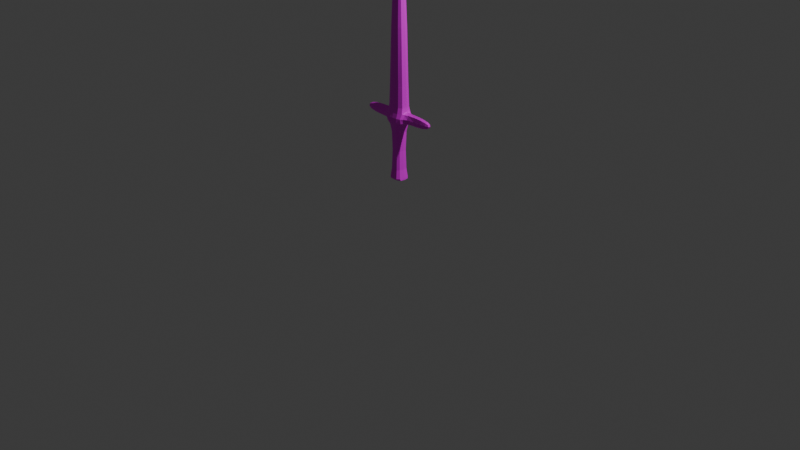# Source: sword.blend  (saved by Blender 4.3.34; exported with 4.5.12 LTS)
import bpy
from mathutils import Matrix  # noqa: F401  (used for matrix-valued properties, if any)

bpy.ops.wm.read_factory_settings(use_empty=True)
scene = bpy.context.scene
scene.name = 'Scene'

# ---- collections
col_collection = bpy.data.collections.new('Collection'); scene.collection.children.link(col_collection)

# ---- images (referenced by path relative to the original .blend; pixels are not part of the script)
import os
ASSET_DIR = os.environ.get("B2B_ASSET_DIR", "")  # directory of the original .blend (textures are referenced by path, not embedded)
HERE = os.path.dirname(os.path.abspath(__file__))  # packed textures are extracted next to this script under _unpacked/

def load_image(name, relpath, width, height, colorspace="sRGB"):
    """Load a texture the original file referenced (path relative to the .blend, or extracted next to this script)."""
    p = next((c for c in (os.path.join(HERE, relpath), os.path.join(ASSET_DIR, relpath)) if relpath and os.path.exists(c)), "")
    if p:
        img = bpy.data.images.load(p, check_existing=True)
        img.name = name
    else:  # same state as the original file: an image datablock whose file is absent (Cycles renders it pink)
        img = bpy.data.images.new(name, width, height)
        img.source = "FILE"
        img.filepath = "//" + (relpath or name)
    img.colorspace_settings.name = colorspace
    return img
img_swordbody_png = load_image('swordBody.png', 'swordBody.png', 1024, 1024, 'sRGB')

# ---- materials (node trees are filled in below, after node groups)
mat_material = bpy.data.materials.new('Material')
mat_material.alpha_threshold = 0.0
mat_material.roughness = 0.5
mat_material.line_color = (0.0, 0.0, 0.0, 1.0)

# ---- material node trees
mat_material.use_nodes = True; mat_material.node_tree.nodes.clear()
_N = mat_material.node_tree.nodes; _L = mat_material.node_tree.links
n0 = _N.new('ShaderNodeOutputMaterial'); n0.name = 'Material Output'; n0.location = (300, 300)
n1 = _N.new('ShaderNodeBsdfPrincipled'); n1.name = 'Principled BSDF'; n1.location = (10, 300)
n1.inputs[3].default_value = 1.45
n2 = _N.new('ShaderNodeTexImage'); n2.name = '画像テクスチャ'; n2.location = (-280, 280)
n2.image = img_swordbody_png
_L.new(n1.outputs[0], n0.inputs[0])
_L.new(n2.outputs[0], n1.inputs[0])
n0.is_active_output = True

# ---- world
world_world = bpy.data.worlds.new('World'); scene.world = world_world
world_world.use_nodes = True; world_world.node_tree.nodes.clear()
_N = world_world.node_tree.nodes; _L = world_world.node_tree.links
n0 = _N.new('ShaderNodeOutputWorld'); n0.name = 'World Output'; n0.location = (300, 300)
n1 = _N.new('ShaderNodeBackground'); n1.name = 'Background'; n1.location = (10, 300)
n1.inputs[0].default_value = (0.05088, 0.05088, 0.05088, 1.0)
_L.new(n1.outputs[0], n0.inputs[0])
n0.is_active_output = True
world_world.color = (0.05088, 0.05088, 0.05088)
world_world.sun_shadow_jitter_overblur = 0.0

# ---- cameras
cam_camera = bpy.data.cameras.new('Camera')
cam_camera.clip_end = 100.0
cam_camera.ortho_scale = 7.314

# ---- lights
light_light = bpy.data.lights.new('Light', 'POINT')
light_light.energy = 1000.0
light_light.shadow_soft_size = 0.1

# ---- meshes
me_cube = bpy.data.meshes.new('Cube')
me_cube.from_pydata([(0.05925, 0.05925, 1.049), (0.05925, 0.05925, 0.4697), (0.05925, -0.05925, 1.049), (0.05925, -0.05925, 0.4697), (0.1098, 0.1098, 0.4528), (0.1098, -0.1098, 0.4528), (0.1098, -0.1098, 1.051), (0.1098, 0.1098, 1.051), (0.1098, -0.07544, 1.18), (0.1098, 0.07544, 1.18), (0.1098, -0.05777, 1.194), (0.1098, 0.05777, 1.194), (0.1168, 0.03338, 1.051), (0.1168, -0.03338, 1.051), (0.1168, 0.03338, 1.18), (0.1168, -0.03338, 1.18), (0.336, 0.03338, 1.051), (0.336, -0.03338, 1.051), (0.336, 0.03338, 1.18), (0.336, -0.03338, 1.18), (0.433, 0.02036, 1.098), (0.433, -0.02036, 1.098), (0.433, 0.02036, 1.132), (0.433, -0.02036, 1.132), (0.05686, -0.05777, 2.845), (0.05686, 0.05777, 2.845), (2.821e-10, 0.05925, 0.4697), (2.821e-10, -0.05925, 1.049), (2.821e-10, -0.05925, 0.4697), (2.821e-10, 0.05925, 1.049), (0.0, 0.1098, 0.4528), (0.0, -0.1098, 0.4528), (0.0, -0.1098, 1.051), (0.0, 0.1098, 1.051), (0.0, -0.07544, 1.18), (0.0, 0.07544, 1.18), (0.0, -0.05777, 1.194), (0.0, 0.05777, 1.194), (0.0, -0.05777, 2.845), (0.0, 0.05777, 2.845)], [], [(26, 1, 4, 30), (1, 0, 2, 3), (26, 29, 0, 1), (30, 4, 5, 31), (1, 3, 5, 4), (27, 2, 6, 32), (2, 0, 7, 6), (7, 9, 14, 12), (32, 6, 8, 34), (34, 8, 10, 36), (8, 9, 11, 10), (12, 14, 18, 16), (9, 8, 15, 14), (8, 6, 13, 15), (6, 7, 12, 13), (17, 16, 20, 21), (13, 12, 16, 17), (15, 13, 17, 19), (14, 15, 19, 18), (21, 20, 22, 23), (19, 17, 21, 23), (18, 19, 23, 22), (16, 18, 22, 20), (10, 11, 25, 24), (36, 10, 24, 38), (25, 39, 38, 24), (9, 35, 37, 11), (11, 37, 39, 25), (7, 33, 35, 9), (3, 28, 31, 5), (3, 2, 27, 28), (0, 29, 33, 7)])
_uv = me_cube.uv_layers.new(name='UVMap')
_uv.uv.foreach_set('vector', [0.874, 0.05209, 0.8153, 0.06771, 0.8084, 0.05255, 0.8235, 5.035e-05, 0.8153, 0.06771, 0.8086, 0.8441, 0.6857, 0.8424, 0.6984, 0.07216, 0.874, 0.05209, 0.874, 0.8436, 0.8086, 0.8441, 0.8153, 0.06771, 0.8235, 5.035e-05, 0.8084, 0.05255, 0.7009, 0.05898, 0.684, 0.01728, 0.8153, 0.06771, 0.6984, 0.07216, 0.7009, 0.05898, 0.8084, 0.05255, 0.6202, 0.8406, 0.6857, 0.8424, 0.698, 0.8819, 0.6343, 0.8865, 0.6857, 0.8424, 0.8086, 0.8441, 0.7997, 0.8825, 0.698, 0.8819, 0.7997, 0.8825, 0.78, 0.9385, 0.7602, 0.9274, 0.7613, 0.8939, 0.6343, 0.8865, 0.698, 0.8819, 0.7175, 0.9448, 0.6563, 0.9654, 0.1716, 0.894, 0.2327, 0.8735, 0.2513, 0.9029, 0.185, 0.9286, 0.2327, 0.8735, 0.2952, 0.8671, 0.2771, 0.8931, 0.2513, 0.9029, 0.7613, 0.8939, 0.7602, 0.9274, 0.7501, 0.9143, 0.7501, 0.9075, 0.8242, 0.5216, 0.7734, 0.5237, 0.7879, 0.5204, 0.8104, 0.5197, 0.7175, 0.9448, 0.698, 0.8819, 0.7379, 0.8946, 0.739, 0.9291, 0.6398, 0.4306, 0.7046, 0.4275, 0.6811, 0.4314, 0.6616, 0.4321, 0.7493, 0.9076, 0.7501, 0.9075, 0.7503, 0.9099, 0.7491, 0.91, 0.7379, 0.8946, 0.7613, 0.8939, 0.7501, 0.9075, 0.7493, 0.9076, 0.739, 0.9291, 0.7379, 0.8946, 0.7493, 0.9076, 0.7495, 0.9145, 0.7602, 0.9274, 0.739, 0.9291, 0.7495, 0.9145, 0.7501, 0.9143, 0.7491, 0.91, 0.7503, 0.9099, 0.7502, 0.912, 0.7492, 0.912, 0.7495, 0.9145, 0.7493, 0.9076, 0.7491, 0.91, 0.7492, 0.912, 0.7501, 0.9143, 0.7495, 0.9145, 0.7492, 0.912, 0.7502, 0.912, 0.6208, 0.4462, 0.6209, 0.4464, 0.6208, 0.4464, 0.6208, 0.4463, 0.1791, 0.475, 0.1949, 0.4735, 0.2049, 0.9721, 0.1949, 0.9736, 0.1345, 0.508, 0.1791, 0.475, 0.1949, 0.9736, 0.1819, 1.004, 0.2049, 0.9721, 0.2194, 1.008, 0.1819, 1.004, 0.1949, 0.9736, 0.2952, 0.8671, 0.3507, 0.8878, 0.3371, 0.9191, 0.2771, 0.8931, 0.1949, 0.4735, 0.2376, 0.4972, 0.2194, 1.008, 0.2049, 0.9721, 0.7997, 0.8825, 0.8581, 0.8873, 0.8354, 0.9591, 0.78, 0.9385, 0.6984, 0.07216, 0.6415, 0.06057, 0.684, 0.01728, 0.7009, 0.05898, 0.6984, 0.07216, 0.6857, 0.8424, 0.6202, 0.8406, 0.6415, 0.06057, 0.8086, 0.8441, 0.874, 0.8436, 0.8581, 0.8873, 0.7997, 0.8825])
me_cube.materials.append(mat_material)
me_cube.use_mirror_vertex_groups = False
me_cube.update()

# ---- objects
ob_cube = bpy.data.objects.new('Cube', me_cube)
ob_light = bpy.data.objects.new('Light', light_light)
ob_camera = bpy.data.objects.new('Camera', cam_camera)

# ---- transforms, parenting, visibility, modifiers, constraints
ob_cube.location = (0.0, 0.0, 0.0)
ob_cube.lock_rotations_4d = False
ob_cube.empty_display_type = 'ARROWS'
ob_cube.lineart.crease_threshold = 0.0
_m = ob_cube.modifiers.new('細分化', 'SUBSURF')
_m.render_levels = 1
_m = ob_cube.modifiers.new('ミラー', 'MIRROR')
ob_light.location = (4.076, 1.005, 5.904)
ob_light.rotation_euler = (0.6503, 0.05522, 1.866)
ob_light.lock_rotations_4d = False
ob_light.empty_display_type = 'ARROWS'
ob_light.color = (0.0, 0.0, 0.0, 0.0)
ob_light.lineart.crease_threshold = 0.0
ob_camera.location = (7.359, -6.926, 4.958)
ob_camera.rotation_euler = (1.109, 0.0, 0.8149)
ob_camera.lock_rotations_4d = False
ob_camera.empty_display_type = 'ARROWS'
ob_camera.color = (0.0, 0.0, 0.0, 0.0)
ob_camera.display_type = 'WIRE'
ob_camera.lineart.crease_threshold = 0.0

# ---- collection membership
col_collection.objects.link(ob_cube)
col_collection.objects.link(ob_light)
col_collection.objects.link(ob_camera)

# ---- scene / render settings (as saved in the file)
scene.camera = ob_camera
scene.frame_start = 1; scene.frame_end = 250; scene.frame_set(1)
scene.render.engine = 'BLENDER_EEVEE_NEXT'
bpy.context.view_layer.update()
